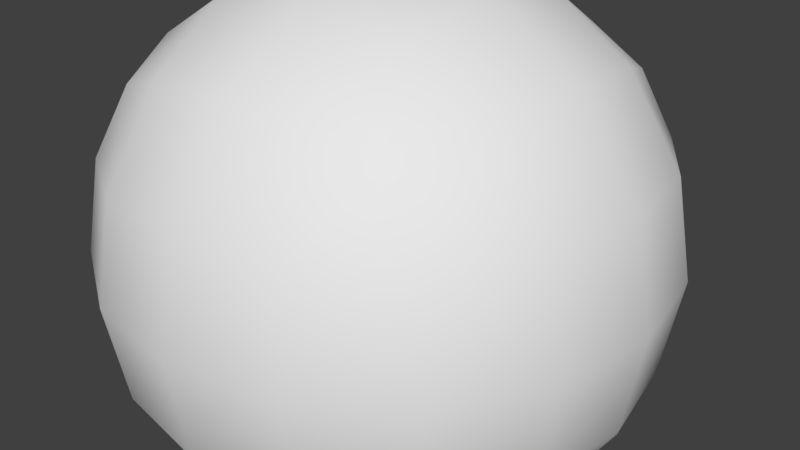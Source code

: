 # Source: gue.blend  (saved by Blender 2.79.0; exported with 4.5.12 LTS)
import bpy
from mathutils import Matrix  # noqa: F401  (used for matrix-valued properties, if any)

bpy.ops.wm.read_factory_settings(use_empty=True)
scene = bpy.context.scene
scene.name = 'Scene'

# ---- collections
col_collection_1 = bpy.data.collections.new('Collection 1'); scene.collection.children.link(col_collection_1)

# ---- materials (node trees are filled in below, after node groups)
mat_material = bpy.data.materials.new('Material')
mat_material.alpha_threshold = 0.0
mat_material.use_transparent_shadow = False
mat_material.roughness = 0.5
mat_material.line_color = (0.0, 0.0, 0.0, 1.0)

# ---- material node trees

# ---- world
world_world = bpy.data.worlds.new('World'); scene.world = world_world
world_world.color = (0.05088, 0.05088, 0.05088)
world_world.use_sun_shadow = False
world_world.sun_shadow_jitter_overblur = 0.0
world_world.cycles.sampling_method = 'MANUAL'

# ---- meshes
me_cube = bpy.data.meshes.new('Cube')
me_cube.from_pydata([(1.0, 1.0, -1.0), (1.0, -1.0, -1.0), (-1.0, -1.0, -1.0), (-1.0, 1.0, -1.0), (1.0, 1.0, 1.0), (1.0, -1.0, 1.0), (-1.0, -1.0, 1.0), (-1.0, 1.0, 1.0)], [], [(0, 1, 2, 3), (4, 7, 6, 5), (0, 4, 5, 1), (1, 5, 6, 2), (2, 6, 7, 3), (4, 0, 3, 7)])
me_cube.polygons.foreach_set('use_smooth', [True] * 6)
me_cube.materials.append(mat_material)
me_cube.use_remesh_preserve_volume = False
me_cube.use_remesh_preserve_attributes = False
me_cube.use_mirror_vertex_groups = False
me_cube.update()

# ---- objects
ob_cube = bpy.data.objects.new('Cube', me_cube)

# ---- transforms, parenting, visibility, modifiers, constraints
ob_cube.location = (0.0, 0.0, 0.0)
ob_cube.lock_rotations_4d = False
ob_cube.empty_display_type = 'ARROWS'
ob_cube.lineart.crease_threshold = 0.0
_m = ob_cube.modifiers.new('Subsurf', 'SUBSURF')
_m.uv_smooth = 'PRESERVE_CORNERS'
_m.quality = 2
_m.levels = 2
_m.show_only_control_edges = False
_m = ob_cube.modifiers.new('Displace', 'DISPLACE')

# ---- collection membership
col_collection_1.objects.link(ob_cube)

# ---- scene / render settings (as saved in the file)
scene.frame_start = 1; scene.frame_end = 250; scene.frame_set(1)
scene.render.engine = 'BLENDER_EEVEE_NEXT'
scene.render.resolution_percentage = 50
scene.render.dither_intensity = 0.0
scene.cycles.use_denoising = False
scene.cycles.samples = 128
scene.cycles.sampling_pattern = 'TABULATED_SOBOL'
scene.cycles.use_adaptive_sampling = False
scene.cycles.use_light_tree = False
scene.cycles.blur_glossy = 0.0
scene.cycles.sample_clamp_indirect = 0.0
scene.view_settings.view_transform = 'Standard'
bpy.context.view_layer.update()

# ---- added for rendering (the .blend has no active camera and no usable light): camera, sun
cam_auto = bpy.data.cameras.new('AutoCamera')
cam_auto.lens = 50.0
cam_auto.sensor_width = 36.0
cam_auto.clip_end = 1000.0
ob_auto_camera = bpy.data.objects.new('AutoCamera', cam_auto)
scene.collection.objects.link(ob_auto_camera)
ob_auto_camera.location = (2.95311, -3.47161, 2.40075)
ob_auto_camera.rotation_euler = (1.09748, -7.21219e-08, 0.694738)
scene.camera = ob_auto_camera
light_auto_sun = bpy.data.lights.new('AutoSun', 'SUN')
light_auto_sun.energy = 3.0
light_auto_sun.angle = 0.0523599
ob_auto_sun = bpy.data.objects.new('AutoSun', light_auto_sun)
scene.collection.objects.link(ob_auto_sun)
ob_auto_sun.rotation_euler = (0.872665, 0.174533, 0.523599)
bpy.context.view_layer.update()
